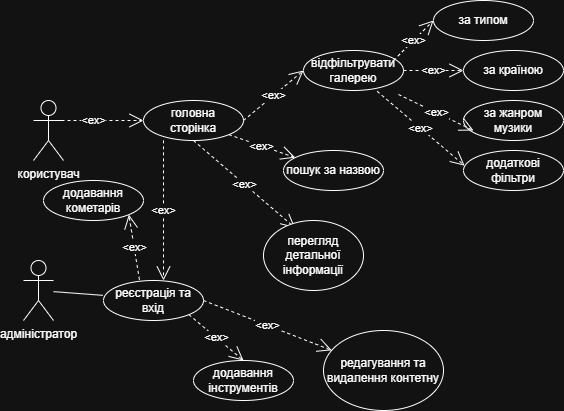

The diagram above was exported from draw.io. Its source (the exported page's mxGraphModel, read from the mxfile embedded in the PNG):
<mxGraphModel dx="1603" dy="896" grid="1" gridSize="10" guides="1" tooltips="1" connect="1" arrows="1" fold="1" page="1" pageScale="1" pageWidth="827" pageHeight="1169" math="0" shadow="0">
  <root>
    <mxCell id="0" />
    <mxCell id="1" parent="0" />
    <mxCell id="RTXM5G7sLEvHAgw3FwhU-1" value="користувач" style="shape=umlActor;verticalLabelPosition=bottom;verticalAlign=top;html=1;outlineConnect=0;" parent="1" vertex="1">
      <mxGeometry x="40" y="100" width="30" height="60" as="geometry" />
    </mxCell>
    <mxCell id="RTXM5G7sLEvHAgw3FwhU-5" value="&amp;lt;ex&amp;gt;" style="endArrow=open;endSize=12;dashed=1;html=1;rounded=0;" parent="1" edge="1">
      <mxGeometry width="160" relative="1" as="geometry">
        <mxPoint x="50" y="120" as="sourcePoint" />
        <mxPoint x="150" y="120" as="targetPoint" />
      </mxGeometry>
    </mxCell>
    <mxCell id="RTXM5G7sLEvHAgw3FwhU-6" value="головна&lt;br&gt;сторінка" style="ellipse;whiteSpace=wrap;html=1;align=center;" parent="1" vertex="1">
      <mxGeometry x="150" y="100" width="100" height="40" as="geometry" />
    </mxCell>
    <mxCell id="RTXM5G7sLEvHAgw3FwhU-7" value="&amp;lt;ex&amp;gt;" style="endArrow=open;endSize=12;dashed=1;html=1;rounded=0;entryX=0.6;entryY=0;entryDx=0;entryDy=0;entryPerimeter=0;" parent="1" target="RTXM5G7sLEvHAgw3FwhU-8" edge="1">
      <mxGeometry width="160" relative="1" as="geometry">
        <mxPoint x="170" y="139.85000000000002" as="sourcePoint" />
        <mxPoint x="160" y="220.14" as="targetPoint" />
      </mxGeometry>
    </mxCell>
    <mxCell id="RTXM5G7sLEvHAgw3FwhU-8" value="реєстрація та вхід" style="ellipse;whiteSpace=wrap;html=1;align=center;" parent="1" vertex="1">
      <mxGeometry x="110" y="280" width="100" height="40" as="geometry" />
    </mxCell>
    <mxCell id="RTXM5G7sLEvHAgw3FwhU-9" value="&amp;lt;ex&amp;gt;" style="endArrow=open;endSize=12;dashed=1;html=1;rounded=0;exitX=1;exitY=0.5;exitDx=0;exitDy=0;" parent="1" source="RTXM5G7sLEvHAgw3FwhU-6" edge="1">
      <mxGeometry width="160" relative="1" as="geometry">
        <mxPoint x="230" y="139.71000000000004" as="sourcePoint" />
        <mxPoint x="310" y="70" as="targetPoint" />
      </mxGeometry>
    </mxCell>
    <mxCell id="RTXM5G7sLEvHAgw3FwhU-10" value="відфільтрувати галерею" style="ellipse;whiteSpace=wrap;html=1;align=center;" parent="1" vertex="1">
      <mxGeometry x="310" y="50" width="100" height="40" as="geometry" />
    </mxCell>
    <mxCell id="RTXM5G7sLEvHAgw3FwhU-11" value="за типом" style="ellipse;whiteSpace=wrap;html=1;align=center;" parent="1" vertex="1">
      <mxGeometry x="440" width="100" height="40" as="geometry" />
    </mxCell>
    <mxCell id="RTXM5G7sLEvHAgw3FwhU-12" value="за країною" style="ellipse;whiteSpace=wrap;html=1;align=center;" parent="1" vertex="1">
      <mxGeometry x="470" y="50" width="100" height="40" as="geometry" />
    </mxCell>
    <mxCell id="RTXM5G7sLEvHAgw3FwhU-13" value="за жанром музики" style="ellipse;whiteSpace=wrap;html=1;align=center;" parent="1" vertex="1">
      <mxGeometry x="470" y="100" width="100" height="40" as="geometry" />
    </mxCell>
    <mxCell id="RTXM5G7sLEvHAgw3FwhU-14" value="&amp;lt;ex&amp;gt;" style="endArrow=open;endSize=12;dashed=1;html=1;rounded=0;exitX=1;exitY=0.5;exitDx=0;exitDy=0;entryX=0;entryY=0.5;entryDx=0;entryDy=0;" parent="1" target="RTXM5G7sLEvHAgw3FwhU-11" edge="1">
      <mxGeometry width="160" relative="1" as="geometry">
        <mxPoint x="400" y="60" as="sourcePoint" />
        <mxPoint x="460" y="10" as="targetPoint" />
      </mxGeometry>
    </mxCell>
    <mxCell id="RTXM5G7sLEvHAgw3FwhU-15" value="&amp;lt;ex&amp;gt;" style="endArrow=open;endSize=12;dashed=1;html=1;rounded=0;exitX=0.737;exitY=1.021;exitDx=0;exitDy=0;entryX=0.011;entryY=0.379;entryDx=0;entryDy=0;entryPerimeter=0;exitPerimeter=0;" parent="1" source="RTXM5G7sLEvHAgw3FwhU-10" target="RTXM5G7sLEvHAgw3FwhU-17" edge="1">
      <mxGeometry width="160" relative="1" as="geometry">
        <mxPoint x="395.2538896439721" y="130.0025992820577" as="sourcePoint" />
        <mxPoint x="470" y="165.82" as="targetPoint" />
      </mxGeometry>
    </mxCell>
    <mxCell id="RTXM5G7sLEvHAgw3FwhU-16" value="&amp;lt;ex&amp;gt;" style="endArrow=open;endSize=12;dashed=1;html=1;rounded=0;exitX=1;exitY=0.5;exitDx=0;exitDy=0;entryX=0;entryY=0.5;entryDx=0;entryDy=0;" parent="1" source="RTXM5G7sLEvHAgw3FwhU-10" target="RTXM5G7sLEvHAgw3FwhU-12" edge="1">
      <mxGeometry width="160" relative="1" as="geometry">
        <mxPoint x="380" y="140" as="sourcePoint" />
        <mxPoint x="440" y="90" as="targetPoint" />
      </mxGeometry>
    </mxCell>
    <mxCell id="RTXM5G7sLEvHAgw3FwhU-17" value="додаткові фільтри" style="ellipse;whiteSpace=wrap;html=1;align=center;" parent="1" vertex="1">
      <mxGeometry x="470" y="150" width="100" height="40" as="geometry" />
    </mxCell>
    <mxCell id="RTXM5G7sLEvHAgw3FwhU-18" value="&amp;lt;ex&amp;gt;" style="endArrow=open;endSize=12;dashed=1;html=1;rounded=0;exitX=1;exitY=1;exitDx=0;exitDy=0;entryX=0;entryY=0.5;entryDx=0;entryDy=0;" parent="1" edge="1">
      <mxGeometry width="160" relative="1" as="geometry">
        <mxPoint x="405" y="94" as="sourcePoint" />
        <mxPoint x="480" y="130" as="targetPoint" />
      </mxGeometry>
    </mxCell>
    <mxCell id="RTXM5G7sLEvHAgw3FwhU-19" value="&amp;lt;ex&amp;gt;" style="endArrow=open;endSize=12;dashed=1;html=1;rounded=0;exitX=1;exitY=1;exitDx=0;exitDy=0;" parent="1" source="RTXM5G7sLEvHAgw3FwhU-6" target="RTXM5G7sLEvHAgw3FwhU-20" edge="1">
      <mxGeometry width="160" relative="1" as="geometry">
        <mxPoint x="223" y="133" as="sourcePoint" />
        <mxPoint x="290" y="190" as="targetPoint" />
      </mxGeometry>
    </mxCell>
    <mxCell id="RTXM5G7sLEvHAgw3FwhU-20" value="пошук за назвою" style="ellipse;whiteSpace=wrap;html=1;align=center;" parent="1" vertex="1">
      <mxGeometry x="290" y="150" width="100" height="40" as="geometry" />
    </mxCell>
    <mxCell id="RTXM5G7sLEvHAgw3FwhU-21" value="&amp;lt;ex&amp;gt;" style="endArrow=open;endSize=12;dashed=1;html=1;rounded=0;exitX=0.5;exitY=1;exitDx=0;exitDy=0;entryX=0.317;entryY=0.107;entryDx=0;entryDy=0;entryPerimeter=0;" parent="1" source="RTXM5G7sLEvHAgw3FwhU-6" target="RTXM5G7sLEvHAgw3FwhU-22" edge="1">
      <mxGeometry width="160" relative="1" as="geometry">
        <mxPoint x="210" y="140" as="sourcePoint" />
        <mxPoint x="270" y="230" as="targetPoint" />
      </mxGeometry>
    </mxCell>
    <mxCell id="RTXM5G7sLEvHAgw3FwhU-22" value="перегляд детальної інформації" style="ellipse;whiteSpace=wrap;html=1;align=center;" parent="1" vertex="1">
      <mxGeometry x="270" y="220" width="100" height="70" as="geometry" />
    </mxCell>
    <mxCell id="RTXM5G7sLEvHAgw3FwhU-23" value="додавання кометарів" style="ellipse;whiteSpace=wrap;html=1;align=center;" parent="1" vertex="1">
      <mxGeometry x="50" y="180" width="100" height="40" as="geometry" />
    </mxCell>
    <mxCell id="RTXM5G7sLEvHAgw3FwhU-24" value="&amp;lt;ex&amp;gt;" style="endArrow=open;endSize=12;dashed=1;html=1;rounded=0;exitX=0.359;exitY=-0.018;exitDx=0;exitDy=0;entryX=1;entryY=1;entryDx=0;entryDy=0;exitPerimeter=0;" parent="1" source="RTXM5G7sLEvHAgw3FwhU-8" target="RTXM5G7sLEvHAgw3FwhU-23" edge="1">
      <mxGeometry width="160" relative="1" as="geometry">
        <mxPoint x="280" y="300" as="sourcePoint" />
        <mxPoint x="100" y="200" as="targetPoint" />
      </mxGeometry>
    </mxCell>
    <mxCell id="RTXM5G7sLEvHAgw3FwhU-26" value="адміністратор" style="shape=umlActor;verticalLabelPosition=bottom;verticalAlign=top;html=1;outlineConnect=0;" parent="1" vertex="1">
      <mxGeometry x="30" y="260" width="30" height="60" as="geometry" />
    </mxCell>
    <mxCell id="RTXM5G7sLEvHAgw3FwhU-27" value="" style="endArrow=none;html=1;rounded=0;entryX=-0.006;entryY=0.371;entryDx=0;entryDy=0;entryPerimeter=0;" parent="1" source="RTXM5G7sLEvHAgw3FwhU-26" target="RTXM5G7sLEvHAgw3FwhU-8" edge="1">
      <mxGeometry width="50" height="50" relative="1" as="geometry">
        <mxPoint x="310" y="250" as="sourcePoint" />
        <mxPoint x="360" y="200" as="targetPoint" />
      </mxGeometry>
    </mxCell>
    <mxCell id="RTXM5G7sLEvHAgw3FwhU-29" value="&amp;lt;ex&amp;gt;" style="endArrow=open;endSize=12;dashed=1;html=1;rounded=0;exitX=1;exitY=1;exitDx=0;exitDy=0;entryX=0.5;entryY=0;entryDx=0;entryDy=0;" parent="1" source="RTXM5G7sLEvHAgw3FwhU-8" target="RTXM5G7sLEvHAgw3FwhU-30" edge="1">
      <mxGeometry width="160" relative="1" as="geometry">
        <mxPoint x="199.71" y="250" as="sourcePoint" />
        <mxPoint x="280" y="360" as="targetPoint" />
      </mxGeometry>
    </mxCell>
    <mxCell id="RTXM5G7sLEvHAgw3FwhU-30" value="додавання інструментів" style="ellipse;whiteSpace=wrap;html=1;align=center;" parent="1" vertex="1">
      <mxGeometry x="200" y="360" width="100" height="40" as="geometry" />
    </mxCell>
    <mxCell id="RTXM5G7sLEvHAgw3FwhU-31" value="редагування та видалення контетну" style="ellipse;whiteSpace=wrap;html=1;align=center;" parent="1" vertex="1">
      <mxGeometry x="330" y="330" width="120" height="80" as="geometry" />
    </mxCell>
    <mxCell id="RTXM5G7sLEvHAgw3FwhU-32" value="&amp;lt;ex&amp;gt;" style="endArrow=open;endSize=12;dashed=1;html=1;rounded=0;exitX=1;exitY=0.5;exitDx=0;exitDy=0;" parent="1" source="RTXM5G7sLEvHAgw3FwhU-8" target="RTXM5G7sLEvHAgw3FwhU-31" edge="1">
      <mxGeometry width="160" relative="1" as="geometry">
        <mxPoint x="210" y="240" as="sourcePoint" />
        <mxPoint x="265" y="346" as="targetPoint" />
      </mxGeometry>
    </mxCell>
  </root>
</mxGraphModel>